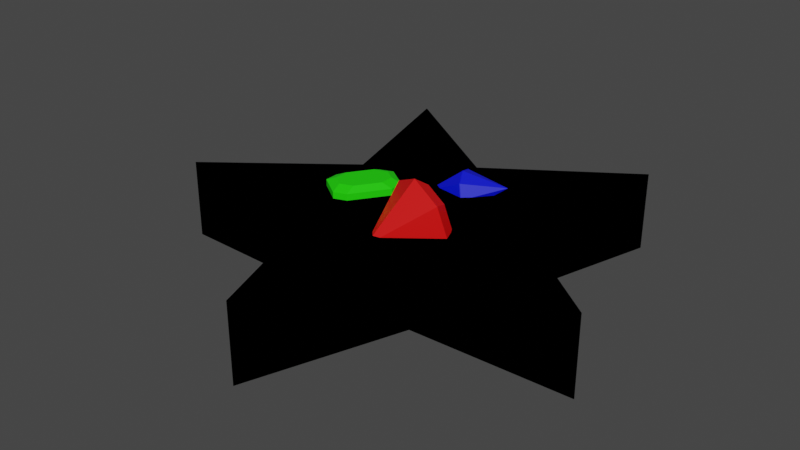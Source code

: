 # Source: FullStar.blend  (saved by Blender 3.6.11; exported with 4.5.12 LTS)
import bpy
from mathutils import Matrix  # noqa: F401  (used for matrix-valued properties, if any)

bpy.ops.wm.read_factory_settings(use_empty=True)
scene = bpy.context.scene
scene.name = 'Scene'

# ---- collections
col_collection = bpy.data.collections.new('Collection'); scene.collection.children.link(col_collection)

# ---- materials (node trees are filled in below, after node groups)
mat_material_002 = bpy.data.materials.new('Material.002')
mat_material_002.use_transparent_shadow = False
mat_material_004 = bpy.data.materials.new('Material.004')
mat_material_004.use_transparent_shadow = False
mat_material_003 = bpy.data.materials.new('Material.003')
mat_material_003.use_transparent_shadow = False
mat_material_001 = bpy.data.materials.new('Material.001')
mat_material_001.use_transparent_shadow = False
mat_outline = bpy.data.materials.new('Outline')
mat_outline.use_backface_culling = True

# ---- material node trees
mat_material_002.use_nodes = True; mat_material_002.node_tree.nodes.clear()
_N = mat_material_002.node_tree.nodes; _L = mat_material_002.node_tree.links
n0 = _N.new('ShaderNodeBsdfPrincipled'); n0.name = 'Principled BSDF'; n0.location = (10, 300)
n0.distribution = 'GGX'
n0.subsurface_method = 'RANDOM_WALK_SKIN'
n0.inputs[0].default_value = (0.01474, 0.8, 0.0, 1.0)
n0.inputs[3].default_value = 1.45
n0.inputs[27].default_value = (0.0, 0.0, 0.0, 1.0)
n0.inputs[28].default_value = 1.0
n1 = _N.new('ShaderNodeOutputMaterial'); n1.name = 'Material Output'; n1.location = (300, 300)
_L.new(n0.outputs[0], n1.inputs[0])
n1.is_active_output = True
mat_material_004.use_nodes = True; mat_material_004.node_tree.nodes.clear()
_N = mat_material_004.node_tree.nodes; _L = mat_material_004.node_tree.links
n0 = _N.new('ShaderNodeBsdfPrincipled'); n0.name = 'Principled BSDF'; n0.location = (10, 300)
n0.distribution = 'GGX'
n0.subsurface_method = 'RANDOM_WALK_SKIN'
n0.inputs[0].default_value = (0.0, 0.00503, 0.8, 1.0)
n0.inputs[3].default_value = 1.45
n0.inputs[27].default_value = (0.0, 0.0, 0.0, 1.0)
n0.inputs[28].default_value = 1.0
n1 = _N.new('ShaderNodeOutputMaterial'); n1.name = 'Material Output'; n1.location = (300, 300)
_L.new(n0.outputs[0], n1.inputs[0])
n1.is_active_output = True
mat_material_003.use_nodes = True; mat_material_003.node_tree.nodes.clear()
_N = mat_material_003.node_tree.nodes; _L = mat_material_003.node_tree.links
n0 = _N.new('ShaderNodeBsdfPrincipled'); n0.name = 'Principled BSDF'; n0.location = (10, 300)
n0.distribution = 'GGX'
n0.subsurface_method = 'RANDOM_WALK_SKIN'
n0.inputs[0].default_value = (0.8, 0.0003435, 0.0, 1.0)
n0.inputs[3].default_value = 1.45
n0.inputs[27].default_value = (0.0, 0.0, 0.0, 1.0)
n0.inputs[28].default_value = 1.0
n1 = _N.new('ShaderNodeOutputMaterial'); n1.name = 'Material Output'; n1.location = (300, 300)
_L.new(n0.outputs[0], n1.inputs[0])
n1.is_active_output = True
mat_material_001.use_nodes = True; mat_material_001.node_tree.nodes.clear()
_N = mat_material_001.node_tree.nodes; _L = mat_material_001.node_tree.links
n0 = _N.new('ShaderNodeBsdfPrincipled'); n0.name = 'Principled BSDF'; n0.location = (10, 300)
n0.distribution = 'GGX'
n0.subsurface_method = 'RANDOM_WALK_SKIN'
n0.inputs[0].default_value = (0.8, 0.4562, 0.0, 1.0)
n0.inputs[3].default_value = 1.45
n0.inputs[27].default_value = (0.0, 0.0, 0.0, 1.0)
n0.inputs[28].default_value = 1.0
n1 = _N.new('ShaderNodeOutputMaterial'); n1.name = 'Material Output'; n1.location = (300, 300)
_L.new(n0.outputs[0], n1.inputs[0])
n1.is_active_output = True
mat_outline.use_nodes = True; mat_outline.node_tree.nodes.clear()
_N = mat_outline.node_tree.nodes; _L = mat_outline.node_tree.links
n0 = _N.new('ShaderNodeOutputMaterial'); n0.name = 'Material Output'; n0.location = (300, 300)
n0.target = 'CYCLES'
n1 = _N.new('ShaderNodeEmission'); n1.name = 'Emission'; n1.location = (10, 300)
n1.inputs[0].default_value = (0.0, 0.0, 0.0, 1.0)
n2 = _N.new('ShaderNodeOutputMaterial'); n2.name = 'Material Output.001'; n2.location = (0, 0)
n2.target = 'EEVEE'
n3 = _N.new('ShaderNodeMixShader'); n3.name = 'Mix Shader'; n3.location = (0, 0)
n3.label = 'Disable Shadow'
n3.hide = True
n4 = _N.new('ShaderNodeLightPath'); n4.name = 'Light Path'; n4.location = (0, 0)
n4.hide = True
n5 = _N.new('ShaderNodeBsdfTransparent'); n5.name = 'Transparent BSDF'; n5.location = (0, 0)
n5.hide = True
_L.new(n1.outputs[0], n0.inputs[0])
_L.new(n1.outputs[0], n3.inputs[1])
_L.new(n3.outputs[0], n2.inputs[0])
_L.new(n4.outputs[1], n3.inputs[0])
_L.new(n5.outputs[0], n3.inputs[2])
n0.is_active_output = True

# ---- world
world_world = bpy.data.worlds.new('World'); scene.world = world_world
world_world.use_nodes = True; world_world.node_tree.nodes.clear()
_N = world_world.node_tree.nodes; _L = world_world.node_tree.links
n0 = _N.new('ShaderNodeOutputWorld'); n0.name = 'World Output'; n0.location = (300, 300)
n1 = _N.new('ShaderNodeBackground'); n1.name = 'Background'; n1.location = (10, 300)
n1.inputs[0].default_value = (0.05088, 0.05088, 0.05088, 1.0)
_L.new(n1.outputs[0], n0.inputs[0])
n0.is_active_output = True
world_world.color = (0.05088, 0.05088, 0.05088)
world_world.use_sun_shadow = False
world_world.sun_shadow_jitter_overblur = 0.0

# ---- meshes
me_cube_001 = bpy.data.meshes.new('Cube.001')
me_cube_001.from_pydata([(-0.675, -1.75, -0.4196), (-0.3185, -1.75, -0.7672), (-0.3185, -1.75, 0.7672), (-0.675, -1.75, 0.4196), (-0.3185, 1.75, -0.7672), (-0.675, 1.75, -0.4196), (-0.675, 1.75, 0.4196), (-0.3185, 1.75, 0.7672), (0.3185, -1.75, -0.7672), (0.675, -1.75, -0.4196), (0.675, -1.75, 0.4196), (0.3185, -1.75, 0.7672), (0.675, 1.75, -0.4196), (0.3185, 1.75, -0.7672), (0.3185, 1.75, 0.7672), (0.675, 1.75, 0.4196), (-0.6439, -1.0, -1.0), (-1.0, -1.0, -0.6527), (-1.0, -1.0, 0.6527), (-0.6439, -1.0, 1.0), (-0.6439, 1.0, 1.0), (-1.0, 1.0, 0.6527), (-1.0, 1.0, -0.6527), (-0.6439, 1.0, -1.0), (0.6439, 1.0, -1.0), (1.0, 1.0, -0.6527), (1.0, 1.0, 0.6527), (0.6439, 1.0, 1.0), (0.6439, -1.0, 1.0), (1.0, -1.0, 0.6527), (1.0, -1.0, -0.6527), (0.6439, -1.0, -1.0)], [], [(27, 20, 19, 28), (4, 13, 24, 23), (8, 1, 16, 31), (17, 18, 21, 22), (25, 26, 29, 30), (8, 9, 10, 11, 2, 3, 0, 1), (4, 5, 6, 7, 14, 15, 12, 13), (14, 7, 20, 27), (10, 9, 30, 29), (23, 24, 31, 16), (12, 15, 26, 25), (2, 11, 28, 19), (6, 5, 22, 21), (23, 16, 17, 22), (19, 20, 21, 18), (31, 24, 25, 30), (27, 28, 29, 26), (16, 1, 0, 17), (2, 19, 18, 3), (20, 7, 6, 21), (4, 23, 22, 5), (12, 25, 24, 13), (26, 15, 14, 27), (28, 11, 10, 29), (8, 31, 30, 9), (0, 3, 18, 17)])
_uv = me_cube_001.uv_layers.new(name='UVMap')
_uv.uv.foreach_set('vector', [0.6695, 0.5, 0.8305, 0.5, 0.8305, 0.75, 0.6695, 0.75, 0.4041, 0.3297, 0.4041, 0.4203, 0.375, 0.4555, 0.375, 0.2945, 0.4041, 0.8297, 0.4041, 0.9203, 0.375, 0.9555, 0.375, 0.7945, 0.4184, 0.0, 0.5816, 0.0, 0.5816, 0.25, 0.4184, 0.25, 0.4184, 0.5, 0.5816, 0.5, 0.5816, 0.75, 0.4184, 0.75, 0.4041, 0.8297, 0.4475, 0.7791, 0.5525, 0.7791, 0.5959, 0.8297, 0.5959, 0.9203, 0.5525, 0.9709, 0.4475, 0.9709, 0.4041, 0.9203, 0.4041, 0.3297, 0.4475, 0.2791, 0.5525, 0.2791, 0.5959, 0.3297, 0.5959, 0.4203, 0.5525, 0.4709, 0.4475, 0.4709, 0.4041, 0.4203, 0.5959, 0.4203, 0.5959, 0.3297, 0.625, 0.2945, 0.625, 0.4555, 0.5525, 0.7791, 0.4475, 0.7791, 0.4184, 0.75, 0.5816, 0.75, 0.1695, 0.5, 0.3305, 0.5, 0.3305, 0.75, 0.1695, 0.75, 0.4475, 0.4709, 0.5525, 0.4709, 0.5816, 0.5, 0.4184, 0.5, 0.5959, 0.9203, 0.5959, 0.8297, 0.625, 0.7945, 0.625, 0.9555, 0.5525, 0.2791, 0.4475, 0.2791, 0.4184, 0.25, 0.5816, 0.25, 0.1695, 0.5, 0.1695, 0.75, 0.125, 0.75, 0.125, 0.5, 0.625, 0.0, 0.625, 0.25, 0.5816, 0.25, 0.5816, 0.0, 0.3305, 0.75, 0.3305, 0.5, 0.4184, 0.5, 0.4184, 0.75, 0.6695, 0.5, 0.6695, 0.75, 0.5816, 0.75, 0.5816, 0.5, 0.375, 0.9555, 0.4041, 0.9203, 0.4475, 0.9709, 0.4184, 1.0, 0.5959, 0.9203, 0.625, 0.9555, 0.5816, 1.0, 0.5525, 0.9709, 0.625, 0.2945, 0.5959, 0.3297, 0.5525, 0.2791, 0.5816, 0.25, 0.4041, 0.3297, 0.375, 0.2945, 0.4184, 0.25, 0.4475, 0.2791, 0.4475, 0.4709, 0.4184, 0.5, 0.375, 0.4555, 0.4041, 0.4203, 0.5816, 0.5, 0.5525, 0.4709, 0.5959, 0.4203, 0.625, 0.4555, 0.625, 0.7945, 0.5959, 0.8297, 0.5525, 0.7791, 0.5816, 0.75, 0.4041, 0.8297, 0.375, 0.7945, 0.4184, 0.75, 0.4475, 0.7791, 0.4475, 0.9709, 0.5525, 0.9709, 0.5816, 1.0, 0.4184, 1.0])
me_cube_001.materials.append(mat_material_002)
me_cube_001.update()
me_cone_006 = bpy.data.meshes.new('Cone.006')
me_cone_006.from_pydata([(0.0, 1.0, -1.0), (0.7071, 0.7071, -1.0), (1.0, 0.0, -1.0), (0.7071, -0.7071, -1.0), (0.0, -1.0, -1.0), (-0.7071, -0.7071, -1.0), (-1.0, 0.0, -1.0), (-0.7071, 0.7071, -1.0), (0.0, 0.0, 1.0), (8.742e-08, 1.0, -0.9769), (-0.7071, 0.7071, -0.9769), (-1.0, 0.0, -0.9769), (-0.7071, -0.7071, -0.9769), (8.742e-08, -1.0, -0.9769), (0.7071, -0.7071, -0.9769), (1.0, 0.0, -0.9769), (0.7071, 0.7071, -0.9769), (-8.742e-08, 0.0, -2.977)], [], [(0, 8, 1), (1, 8, 2), (2, 8, 3), (3, 8, 4), (4, 8, 5), (5, 8, 6), (0, 1, 2, 3, 4, 5, 6, 7), (6, 8, 7), (7, 8, 0), (9, 17, 10), (10, 17, 11), (11, 17, 12), (12, 17, 13), (13, 17, 14), (14, 17, 15), (9, 10, 11, 12, 13, 14, 15, 16), (15, 17, 16), (16, 17, 9)])
_uv = me_cone_006.uv_layers.new(name='UVMap')
_uv.uv.foreach_set('vector', [0.25, 0.49, 0.25, 0.25, 0.4197, 0.4197, 0.4197, 0.4197, 0.25, 0.25, 0.49, 0.25, 0.49, 0.25, 0.25, 0.25, 0.4197, 0.08029, 0.4197, 0.08029, 0.25, 0.25, 0.25, 0.01, 0.25, 0.01, 0.25, 0.25, 0.08029, 0.08029, 0.08029, 0.08029, 0.25, 0.25, 0.01, 0.25, 0.75, 0.49, 0.9197, 0.4197, 0.99, 0.25, 0.9197, 0.08029, 0.75, 0.01, 0.5803, 0.08029, 0.51, 0.25, 0.5803, 0.4197, 0.01, 0.25, 0.25, 0.25, 0.08029, 0.4197, 0.08029, 0.4197, 0.25, 0.25, 0.25, 0.49, 0.25, 0.49, 0.25, 0.25, 0.4197, 0.4197, 0.4197, 0.4197, 0.25, 0.25, 0.49, 0.25, 0.49, 0.25, 0.25, 0.25, 0.4197, 0.08029, 0.4197, 0.08029, 0.25, 0.25, 0.25, 0.01, 0.25, 0.01, 0.25, 0.25, 0.08029, 0.08029, 0.08029, 0.08029, 0.25, 0.25, 0.01, 0.25, 0.75, 0.49, 0.9197, 0.4197, 0.99, 0.25, 0.9197, 0.08029, 0.75, 0.01, 0.5803, 0.08029, 0.51, 0.25, 0.5803, 0.4197, 0.01, 0.25, 0.25, 0.25, 0.08029, 0.4197, 0.08029, 0.4197, 0.25, 0.25, 0.25, 0.49])
me_cone_006.materials.append(mat_material_004)
me_cone_006.update()
me_cone = bpy.data.meshes.new('Cone')
me_cone.from_pydata([(0.0, 0.6992, -1.304), (0.5466, 0.4359, -1.304), (0.6816, -0.1556, -1.304), (0.3034, -0.6299, -1.304), (-0.3034, -0.6299, -1.304), (-0.6816, -0.1556, -1.304), (-0.5466, 0.4359, -1.304), (0.0, -1.701e-07, 0.4778), (0.0, 1.0, -1.0), (0.7818, 0.6235, -1.0), (0.9749, -0.2225, -1.0), (0.4339, -0.901, -1.0), (-0.4339, -0.901, -1.0), (-0.9749, -0.2225, -1.0), (-0.7818, 0.6235, -1.0)], [], [(8, 7, 9), (9, 7, 10), (10, 7, 11), (11, 7, 12), (12, 7, 13), (0, 1, 2, 3, 4, 5, 6), (13, 7, 14), (14, 7, 8), (1, 0, 8, 9), (2, 1, 9, 10), (3, 2, 10, 11), (4, 3, 11, 12), (5, 4, 12, 13), (6, 5, 13, 14), (0, 6, 14, 8)])
_uv = me_cone.uv_layers.new(name='UVMap')
_uv.uv.foreach_set('vector', [0.25, 0.49, 0.25, 0.25, 0.4376, 0.3996, 0.4376, 0.3996, 0.25, 0.25, 0.484, 0.1966, 0.484, 0.1966, 0.25, 0.25, 0.3541, 0.03377, 0.3541, 0.03377, 0.25, 0.25, 0.1459, 0.03377, 0.1459, 0.03377, 0.25, 0.25, 0.01602, 0.1966, 0.75, 0.4178, 0.8812, 0.3546, 0.9136, 0.2127, 0.8228, 0.09882, 0.6772, 0.09882, 0.5864, 0.2127, 0.6188, 0.3546, 0.01602, 0.1966, 0.25, 0.25, 0.06236, 0.3996, 0.06236, 0.3996, 0.25, 0.25, 0.25, 0.49, 0.8812, 0.3546, 0.75, 0.4178, 0.75, 0.49, 0.9376, 0.3996, 0.9136, 0.2127, 0.8812, 0.3546, 0.9376, 0.3996, 0.984, 0.1966, 0.8228, 0.09882, 0.9136, 0.2127, 0.984, 0.1966, 0.8541, 0.03377, 0.6772, 0.09882, 0.8228, 0.09882, 0.8541, 0.03377, 0.6459, 0.03377, 0.5864, 0.2127, 0.6772, 0.09882, 0.6459, 0.03377, 0.516, 0.1966, 0.6188, 0.3546, 0.5864, 0.2127, 0.516, 0.1966, 0.5624, 0.3996, 0.75, 0.4178, 0.6188, 0.3546, 0.5624, 0.3996, 0.75, 0.49])
me_cone.materials.append(mat_material_003)
me_cone.update()
me_circle = bpy.data.meshes.new('Circle')
me_circle.from_pydata([(7.111e-09, 0.4276, 0.0), (-0.6161, 0.848, 0.0), (-0.4067, 0.1321, 0.0), (-0.9969, -0.3239, 0.0), (-0.2513, -0.3459, 0.0), (-2.873e-10, -1.048, 0.0), (0.2513, -0.3459, 0.0), (0.9969, -0.3239, 0.0), (0.4067, 0.1321, 0.0), (0.6161, 0.848, 0.0), (7.111e-09, 0.4276, 0.3619), (-0.6161, 0.848, 0.3619), (-0.4067, 0.1321, 0.3619), (-0.9969, -0.3239, 0.3619), (-0.2513, -0.3459, 0.3619), (-2.873e-10, -1.048, 0.3619), (0.2513, -0.3459, 0.3619), (0.9969, -0.3239, 0.3619), (0.4067, 0.1321, 0.3619), (0.6161, 0.848, 0.3619)], [], [(1, 0, 9, 8, 7, 6, 5, 4, 3, 2), (11, 12, 13, 14, 15, 16, 17, 18, 19, 10), (6, 7, 17, 16), (3, 4, 14, 13), (0, 1, 11, 10), (7, 8, 18, 17), (4, 5, 15, 14), (1, 2, 12, 11), (8, 9, 19, 18), (5, 6, 16, 15), (2, 3, 13, 12), (9, 0, 10, 19)])
_uv = me_circle.uv_layers.new(name='UVMap')
_uv.uv.foreach_set('vector', [0.0, 0.0, 0.0, 0.0, 0.0, 0.0, 0.0, 0.0, 0.0, 0.0, 0.0, 0.0, 0.0, 0.0, 0.0, 0.0, 0.0, 0.0, 0.0, 0.0, 0.0, 0.0, 0.0, 0.0, 0.0, 0.0, 0.0, 0.0, 0.0, 0.0, 0.0, 0.0, 0.0, 0.0, 0.0, 0.0, 0.0, 0.0, 0.0, 0.0, 0.0, 0.0, 0.0, 0.0, 0.0, 0.0, 0.0, 0.0, 0.0, 0.0, 0.0, 0.0, 0.0, 0.0, 0.0, 0.0, 0.0, 0.0, 0.0, 0.0, 0.0, 0.0, 0.0, 0.0, 0.0, 0.0, 0.0, 0.0, 0.0, 0.0, 0.0, 0.0, 0.0, 0.0, 0.0, 0.0, 0.0, 0.0, 0.0, 0.0, 0.0, 0.0, 0.0, 0.0, 0.0, 0.0, 0.0, 0.0, 0.0, 0.0, 0.0, 0.0, 0.0, 0.0, 0.0, 0.0, 0.0, 0.0, 0.0, 0.0, 0.0, 0.0, 0.0, 0.0, 0.0, 0.0, 0.0, 0.0, 0.0, 0.0, 0.0, 0.0, 0.0, 0.0, 0.0, 0.0, 0.0, 0.0, 0.0, 0.0])
me_circle.materials.append(mat_material_001)
me_circle.materials.append(mat_outline)
me_circle.update()

# ---- objects
ob_cube = bpy.data.objects.new('Cube', me_cube_001)
ob_cone_001 = bpy.data.objects.new('Cone.001', me_cone_006)
ob_cone = bpy.data.objects.new('Cone', me_cone)
ob_circle = bpy.data.objects.new('Circle', me_circle)

# ---- transforms, parenting, visibility, modifiers, constraints
ob_cube.location = (-0.2422, -0.04785, 0.3656)
ob_cube.rotation_euler = (1.573, -0.0, -0.6055)
ob_cube.scale = (0.1013, 0.02586, 0.1472)
_m = ob_cube.modifiers.new('Solidify', 'SOLIDIFY')
_m.thickness = 0.06
_m.material_offset = 1
_m.use_quality_normals = True
_m.use_flip_normals = True
ob_cone_001.location = (0.1839, 0.2488, 0.378)
ob_cone_001.rotation_euler = (-1.375, 0.1045, -1.214)
ob_cone_001.scale = (0.09099, 0.09099, 0.09099)
_m = ob_cone_001.modifiers.new('Solidify', 'SOLIDIFY')
_m.thickness = 0.1
_m.material_offset = 1
_m.use_quality_normals = True
_m.use_flip_normals = True
ob_cone.location = (0.08902, -0.3039, 0.3461)
ob_cone.rotation_euler = (1.779, -0.0, -0.3278)
ob_cone.scale = (0.1802, 0.1802, 0.1802)
_m = ob_cone.modifiers.new('Solidify', 'SOLIDIFY')
_m.thickness = 0.06
_m.material_offset = 2
_m.use_quality_normals = True
_m.use_flip_normals = True
ob_circle.location = (0.0, 0.0, 0.0)
_m = ob_circle.modifiers.new('Solidify', 'SOLIDIFY')
_m.thickness = 0.06
_m.material_offset = 1
_m.use_quality_normals = True
_m.use_flip_normals = True

# ---- collection membership
col_collection.objects.link(ob_cube)
col_collection.objects.link(ob_cone_001)
col_collection.objects.link(ob_cone)
col_collection.objects.link(ob_circle)

# ---- scene / render settings (as saved in the file)
scene.frame_start = 1; scene.frame_end = 250; scene.frame_set(1)
scene.render.engine = 'BLENDER_EEVEE_NEXT'
scene.cycles.sampling_pattern = 'TABULATED_SOBOL'
scene.view_settings.view_transform = 'Filmic'
bpy.context.view_layer.update()

# ---- added for rendering (the .blend has no active camera and no usable light): camera, sun
cam_auto = bpy.data.cameras.new('AutoCamera')
cam_auto.lens = 50.0
cam_auto.sensor_width = 36.0
cam_auto.clip_end = 1000.0
ob_auto_camera = bpy.data.objects.new('AutoCamera', cam_auto)
scene.collection.objects.link(ob_auto_camera)
ob_auto_camera.location = (2.60003, -3.22013, 2.36552)
ob_auto_camera.rotation_euler = (1.09748, -7.21219e-08, 0.694738)
scene.camera = ob_auto_camera
light_auto_sun = bpy.data.lights.new('AutoSun', 'SUN')
light_auto_sun.energy = 3.0
light_auto_sun.angle = 0.0523599
ob_auto_sun = bpy.data.objects.new('AutoSun', light_auto_sun)
scene.collection.objects.link(ob_auto_sun)
ob_auto_sun.rotation_euler = (0.872665, 0.174533, 0.523599)
bpy.context.view_layer.update()
